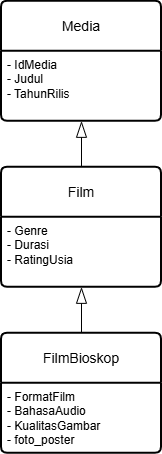

The diagram above was exported from draw.io. Its source (the exported page's mxGraphModel, read from the mxfile embedded in the PNG):
<mxGraphModel dx="1032" dy="559" grid="1" gridSize="10" guides="1" tooltips="1" connect="1" arrows="1" fold="1" page="1" pageScale="1" pageWidth="1169" pageHeight="827" math="0" shadow="0">
  <root>
    <mxCell id="0" />
    <mxCell id="1" parent="0" />
    <mxCell id="HWsVsnShbKIzGcqZtyDK-1" parent="1" style="swimlane;childLayout=stackLayout;horizontal=1;startSize=50;horizontalStack=0;rounded=1;fontSize=14;fontStyle=0;strokeWidth=2;resizeParent=0;resizeLast=1;shadow=0;dashed=0;align=center;arcSize=4;whiteSpace=wrap;html=1;" value="Media" vertex="1">
      <mxGeometry height="120" width="160" x="505" y="128" as="geometry" />
    </mxCell>
    <mxCell id="HWsVsnShbKIzGcqZtyDK-2" parent="HWsVsnShbKIzGcqZtyDK-1" style="align=left;strokeColor=none;fillColor=none;spacingLeft=4;spacingRight=4;fontSize=12;verticalAlign=top;resizable=0;rotatable=0;part=1;html=1;whiteSpace=wrap;" value="- IdMedia&lt;div&gt;- Judul&lt;/div&gt;&lt;div&gt;- TahunRilis&lt;/div&gt;" vertex="1">
      <mxGeometry height="70" width="160" y="50" as="geometry" />
    </mxCell>
    <mxCell id="IMUkOtBAqbDdasLP_Ahq-1" edge="1" parent="1" source="HWsVsnShbKIzGcqZtyDK-5" style="edgeStyle=orthogonalEdgeStyle;rounded=0;orthogonalLoop=1;jettySize=auto;html=1;exitX=0.5;exitY=0;exitDx=0;exitDy=0;entryX=0.5;entryY=1;entryDx=0;entryDy=0;endArrow=blockThin;endFill=0;endSize=14;" target="HWsVsnShbKIzGcqZtyDK-2">
      <mxGeometry relative="1" as="geometry" />
    </mxCell>
    <mxCell id="HWsVsnShbKIzGcqZtyDK-5" parent="1" style="swimlane;childLayout=stackLayout;horizontal=1;startSize=50;horizontalStack=0;rounded=1;fontSize=14;fontStyle=0;strokeWidth=2;resizeParent=0;resizeLast=1;shadow=0;dashed=0;align=center;arcSize=4;whiteSpace=wrap;html=1;" value="Film" vertex="1">
      <mxGeometry height="120" width="160" x="505" y="294" as="geometry" />
    </mxCell>
    <mxCell id="HWsVsnShbKIzGcqZtyDK-6" parent="HWsVsnShbKIzGcqZtyDK-5" style="align=left;strokeColor=none;fillColor=none;spacingLeft=4;spacingRight=4;fontSize=12;verticalAlign=top;resizable=0;rotatable=0;part=1;html=1;whiteSpace=wrap;" value="- Genre&lt;div&gt;- Durasi&lt;/div&gt;&lt;div&gt;- RatingUsia&lt;/div&gt;" vertex="1">
      <mxGeometry height="70" width="160" y="50" as="geometry" />
    </mxCell>
    <mxCell id="IMUkOtBAqbDdasLP_Ahq-2" edge="1" parent="1" source="HWsVsnShbKIzGcqZtyDK-7" style="edgeStyle=orthogonalEdgeStyle;rounded=0;orthogonalLoop=1;jettySize=auto;html=1;exitX=0.5;exitY=0;exitDx=0;exitDy=0;entryX=0.5;entryY=1;entryDx=0;entryDy=0;endArrow=blockThin;endFill=0;endSize=14;" target="HWsVsnShbKIzGcqZtyDK-5">
      <mxGeometry relative="1" as="geometry" />
    </mxCell>
    <mxCell id="HWsVsnShbKIzGcqZtyDK-7" parent="1" style="swimlane;childLayout=stackLayout;horizontal=1;startSize=50;horizontalStack=0;rounded=1;fontSize=14;fontStyle=0;strokeWidth=2;resizeParent=0;resizeLast=1;shadow=0;dashed=0;align=center;arcSize=4;whiteSpace=wrap;html=1;" value="FilmBioskop" vertex="1">
      <mxGeometry height="120" width="160" x="505" y="460" as="geometry" />
    </mxCell>
    <mxCell id="HWsVsnShbKIzGcqZtyDK-8" parent="HWsVsnShbKIzGcqZtyDK-7" style="align=left;strokeColor=none;fillColor=none;spacingLeft=4;spacingRight=4;fontSize=12;verticalAlign=top;resizable=0;rotatable=0;part=1;html=1;whiteSpace=wrap;" value="- FormatFilm&lt;div&gt;- BahasaAudio&lt;/div&gt;&lt;div&gt;- KualitasGambar&lt;/div&gt;&lt;div&gt;- foto_poster&lt;/div&gt;" vertex="1">
      <mxGeometry height="70" width="160" y="50" as="geometry" />
    </mxCell>
  </root>
</mxGraphModel>